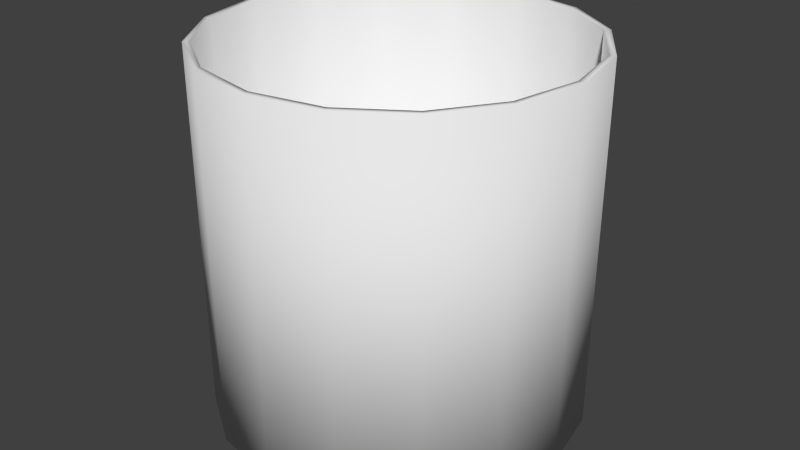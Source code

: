 # Source: rocks.blend  (saved by Blender 2.76.0; exported with 4.5.12 LTS)
import bpy
from mathutils import Matrix  # noqa: F401  (used for matrix-valued properties, if any)

bpy.ops.wm.read_factory_settings(use_empty=True)
scene = bpy.context.scene
scene.name = 'Scene'

# ---- collections
col_collection_1 = bpy.data.collections.new('Collection 1'); scene.collection.children.link(col_collection_1)

# ---- world
world_world = bpy.data.worlds.new('World'); scene.world = world_world
world_world.color = (0.05088, 0.05088, 0.05088)
world_world.use_sun_shadow = False
world_world.sun_shadow_jitter_overblur = 0.0
world_world.cycles.sampling_method = 'MANUAL'
world_world.cycles.sample_map_resolution = 256

# ---- meshes
me_cylinder = bpy.data.meshes.new('Cylinder')
me_cylinder.from_pydata([(0.0, 0.07862, 0.000301), (0.0, 0.07862, 0.1575), (0.03009, 0.07264, 0.000301), (0.03009, 0.07264, 0.1575), (0.0556, 0.0556, 0.000301), (0.0556, 0.0556, 0.1575), (0.07264, 0.03009, 0.000301), (0.07264, 0.03009, 0.1575), (0.07862, -3.437e-09, 0.000301), (0.07862, -3.437e-09, 0.1575), (0.07264, -0.03009, 0.000301), (0.07264, -0.03009, 0.1575), (0.0556, -0.0556, 0.000301), (0.0556, -0.0556, 0.1575), (0.03009, -0.07264, 0.000301), (0.03009, -0.07264, 0.1575), (1.187e-08, -0.07862, 0.000301), (1.187e-08, -0.07862, 0.1575), (-0.03009, -0.07264, 0.000301), (-0.03009, -0.07264, 0.1575), (-0.0556, -0.0556, 0.000301), (-0.0556, -0.0556, 0.1575), (-0.07264, -0.03009, 0.000301), (-0.07264, -0.03009, 0.1575), (-0.07862, 9.376e-10, 0.000301), (-0.07862, 9.376e-10, 0.1575), (-0.07264, 0.03009, 0.000301), (-0.07264, 0.03009, 0.1575), (-0.0556, 0.0556, 0.000301), (-0.0556, 0.0556, 0.1575), (-0.03009, 0.07264, 0.000301), (-0.03009, 0.07264, 0.1575)], [], [(0, 1, 3, 2), (2, 3, 5, 4), (4, 5, 7, 6), (6, 7, 9, 8), (8, 9, 11, 10), (10, 11, 13, 12), (12, 13, 15, 14), (14, 15, 17, 16), (16, 17, 19, 18), (18, 19, 21, 20), (20, 21, 23, 22), (22, 23, 25, 24), (24, 25, 27, 26), (26, 27, 29, 28), (30, 31, 1, 0), (28, 29, 31, 30), (0, 2, 4, 6, 8, 10, 12, 14, 16, 18, 20, 22, 24, 26, 28, 30)])
me_cylinder.polygons.foreach_set('use_smooth', [True] * 17)
me_cylinder.use_remesh_preserve_volume = False
me_cylinder.use_remesh_preserve_attributes = False
me_cylinder.use_mirror_vertex_groups = False
me_cylinder.update()

# ---- objects
ob_rocks = bpy.data.objects.new('rocks', me_cylinder)

# ---- transforms, parenting, visibility, modifiers, constraints
ob_rocks.location = (0.0, 0.0, 0.0)
ob_rocks.lineart.crease_threshold = 0.0
_m = ob_rocks.modifiers.new('Solidify', 'SOLIDIFY')
_m.thickness = 0.003
_m.offset = 0.0
_m.nonmanifold_thickness_mode = 'FIXED'
_m.nonmanifold_merge_threshold = 0.0003

# ---- collection membership
col_collection_1.objects.link(ob_rocks)

# ---- scene / render settings (as saved in the file)
scene.frame_start = 1; scene.frame_end = 250; scene.frame_set(1)
scene.render.engine = 'BLENDER_EEVEE_NEXT'
scene.render.resolution_percentage = 50
scene.render.dither_intensity = 0.0
scene.cycles.use_denoising = False
scene.cycles.samples = 10
scene.cycles.sampling_pattern = 'TABULATED_SOBOL'
scene.cycles.light_sampling_threshold = 0.0
scene.cycles.use_adaptive_sampling = False
scene.cycles.use_light_tree = False
scene.cycles.blur_glossy = 0.0
scene.cycles.pixel_filter_type = 'GAUSSIAN'
scene.cycles.sample_clamp_indirect = 0.0
scene.view_settings.view_transform = 'Standard'
bpy.context.view_layer.update()

# ---- added for rendering (the .blend has no active camera and no usable light): camera, sun
cam_auto = bpy.data.cameras.new('AutoCamera')
cam_auto.lens = 50.0
cam_auto.sensor_width = 36.0
cam_auto.clip_end = 1000.0
ob_auto_camera = bpy.data.objects.new('AutoCamera', cam_auto)
scene.collection.objects.link(ob_auto_camera)
ob_auto_camera.location = (0.255737, -0.306884, 0.283015)
ob_auto_camera.rotation_euler = (1.09748, -7.21219e-08, 0.694738)
scene.camera = ob_auto_camera
light_auto_sun = bpy.data.lights.new('AutoSun', 'SUN')
light_auto_sun.energy = 3.0
light_auto_sun.angle = 0.0523599
ob_auto_sun = bpy.data.objects.new('AutoSun', light_auto_sun)
scene.collection.objects.link(ob_auto_sun)
ob_auto_sun.rotation_euler = (0.872665, 0.174533, 0.523599)
bpy.context.view_layer.update()
